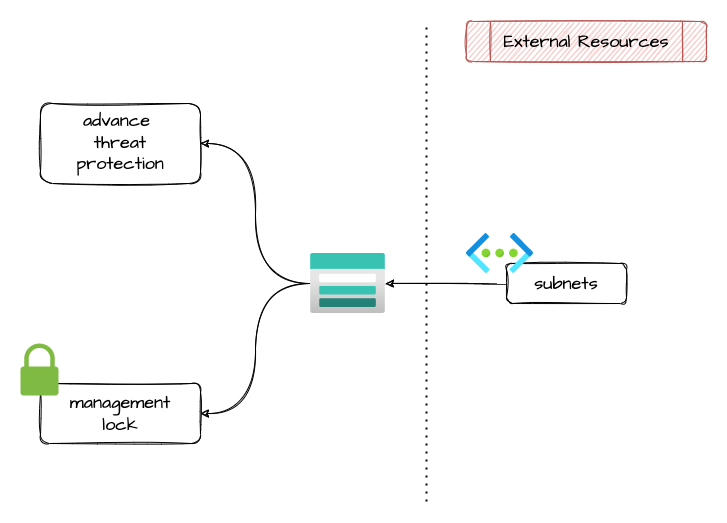

The diagram above was exported from draw.io. Its source (the exported page's mxGraphModel, read from the mxfile embedded in the PNG):
<mxGraphModel dx="1426" dy="852" grid="1" gridSize="10" guides="1" tooltips="1" connect="1" arrows="1" fold="1" page="1" pageScale="1" pageWidth="827" pageHeight="1169" math="0" shadow="0">
  <root>
    <mxCell id="0" />
    <mxCell id="1" parent="0" />
    <mxCell id="SQV9DvT5rrpoaavwSdlr-11" value="" style="edgeStyle=orthogonalEdgeStyle;curved=1;rounded=0;sketch=1;orthogonalLoop=1;jettySize=auto;html=1;fontFamily=Architects Daughter;fontSource=https%3A%2F%2Ffonts.googleapis.com%2Fcss%3Ffamily%3DArchitects%2BDaughter;fontSize=18;endArrow=classic;endFill=1;entryX=1;entryY=0.5;entryDx=0;entryDy=0;" edge="1" parent="1" source="SQV9DvT5rrpoaavwSdlr-2" target="SQV9DvT5rrpoaavwSdlr-10">
      <mxGeometry relative="1" as="geometry" />
    </mxCell>
    <mxCell id="SQV9DvT5rrpoaavwSdlr-13" value="" style="edgeStyle=orthogonalEdgeStyle;curved=1;rounded=0;sketch=1;orthogonalLoop=1;jettySize=auto;html=1;fontFamily=Architects Daughter;fontSource=https%3A%2F%2Ffonts.googleapis.com%2Fcss%3Ffamily%3DArchitects%2BDaughter;fontSize=18;endArrow=classic;endFill=1;entryX=1;entryY=0.5;entryDx=0;entryDy=0;" edge="1" parent="1" source="SQV9DvT5rrpoaavwSdlr-2" target="SQV9DvT5rrpoaavwSdlr-12">
      <mxGeometry relative="1" as="geometry" />
    </mxCell>
    <mxCell id="SQV9DvT5rrpoaavwSdlr-2" value="" style="aspect=fixed;html=1;points=[];align=center;image;fontSize=12;image=img/lib/azure2/storage/Storage_Accounts.svg;" vertex="1" parent="1">
      <mxGeometry x="364" y="272" width="75" height="60" as="geometry" />
    </mxCell>
    <mxCell id="SQV9DvT5rrpoaavwSdlr-3" value="" style="endArrow=none;dashed=1;html=1;dashPattern=1 3;strokeWidth=2;rounded=0;" edge="1" parent="1">
      <mxGeometry width="50" height="50" relative="1" as="geometry">
        <mxPoint x="480" y="520" as="sourcePoint" />
        <mxPoint x="480" y="40" as="targetPoint" />
      </mxGeometry>
    </mxCell>
    <mxCell id="SQV9DvT5rrpoaavwSdlr-4" value="External Resources" style="shape=process;whiteSpace=wrap;html=1;backgroundOutline=1;sketch=1;rounded=1;fontFamily=Architects Daughter;fontSource=https%3A%2F%2Ffonts.googleapis.com%2Fcss%3Ffamily%3DArchitects%2BDaughter;fontSize=18;fillColor=#f8cecc;strokeColor=#b85450;" vertex="1" parent="1">
      <mxGeometry x="520" y="40" width="240" height="40" as="geometry" />
    </mxCell>
    <mxCell id="SQV9DvT5rrpoaavwSdlr-5" style="edgeStyle=orthogonalEdgeStyle;rounded=0;orthogonalLoop=1;jettySize=auto;html=1;exitX=0.5;exitY=1;exitDx=0;exitDy=0;" edge="1" parent="1" source="SQV9DvT5rrpoaavwSdlr-4" target="SQV9DvT5rrpoaavwSdlr-4">
      <mxGeometry relative="1" as="geometry" />
    </mxCell>
    <mxCell id="SQV9DvT5rrpoaavwSdlr-9" style="edgeStyle=orthogonalEdgeStyle;rounded=0;orthogonalLoop=1;jettySize=auto;html=1;fontFamily=Architects Daughter;fontSource=https%3A%2F%2Ffonts.googleapis.com%2Fcss%3Ffamily%3DArchitects%2BDaughter;fontSize=18;curved=1;sketch=1;endArrow=classic;endFill=1;" edge="1" parent="1" source="SQV9DvT5rrpoaavwSdlr-6" target="SQV9DvT5rrpoaavwSdlr-2">
      <mxGeometry relative="1" as="geometry">
        <mxPoint x="240" y="260" as="targetPoint" />
      </mxGeometry>
    </mxCell>
    <mxCell id="SQV9DvT5rrpoaavwSdlr-6" value="subnets" style="rounded=1;whiteSpace=wrap;html=1;sketch=1;fontFamily=Architects Daughter;fontSource=https%3A%2F%2Ffonts.googleapis.com%2Fcss%3Ffamily%3DArchitects%2BDaughter;fontSize=18;" vertex="1" parent="1">
      <mxGeometry x="560" y="282" width="120" height="40" as="geometry" />
    </mxCell>
    <mxCell id="SQV9DvT5rrpoaavwSdlr-8" value="" style="aspect=fixed;html=1;points=[];align=center;image;fontSize=12;image=img/lib/azure2/networking/Virtual_Networks.svg;rounded=1;sketch=0;fontFamily=Architects Daughter;fontSource=https%3A%2F%2Ffonts.googleapis.com%2Fcss%3Ffamily%3DArchitects%2BDaughter;" vertex="1" parent="1">
      <mxGeometry x="520" y="252" width="67" height="40" as="geometry" />
    </mxCell>
    <mxCell id="SQV9DvT5rrpoaavwSdlr-10" value="advance&amp;nbsp;&lt;br style=&quot;font-size: 18px;&quot;&gt;threat&lt;br style=&quot;font-size: 18px;&quot;&gt;protection" style="whiteSpace=wrap;html=1;verticalAlign=top;labelBackgroundColor=default;sketch=1;rounded=1;fontFamily=Architects Daughter;fontSource=https%3A%2F%2Ffonts.googleapis.com%2Fcss%3Ffamily%3DArchitects%2BDaughter;fontSize=18;" vertex="1" parent="1">
      <mxGeometry x="94" y="122" width="160" height="80" as="geometry" />
    </mxCell>
    <mxCell id="SQV9DvT5rrpoaavwSdlr-12" value="management&lt;br style=&quot;font-size: 18px&quot;&gt;lock" style="whiteSpace=wrap;html=1;verticalAlign=middle;labelBackgroundColor=default;fontSize=18;fontFamily=Architects Daughter;fontSource=https%3A%2F%2Ffonts.googleapis.com%2Fcss%3Ffamily%3DArchitects%2BDaughter;sketch=1;rounded=1;" vertex="1" parent="1">
      <mxGeometry x="94" y="402" width="160" height="60" as="geometry" />
    </mxCell>
    <mxCell id="SQV9DvT5rrpoaavwSdlr-14" value="" style="sketch=0;pointerEvents=1;shadow=0;dashed=0;html=1;strokeColor=none;labelPosition=center;verticalLabelPosition=bottom;verticalAlign=top;outlineConnect=0;align=center;shape=mxgraph.office.security.lock_protected;fillColor=#7FBA42;rounded=1;fontFamily=Architects Daughter;fontSource=https%3A%2F%2Ffonts.googleapis.com%2Fcss%3Ffamily%3DArchitects%2BDaughter;fontSize=18;" vertex="1" parent="1">
      <mxGeometry x="74" y="362" width="38" height="52" as="geometry" />
    </mxCell>
  </root>
</mxGraphModel>